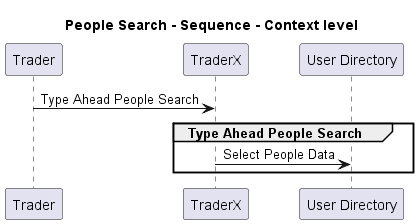

The diagram above was rendered by PlantUML. Its source (embedded in the PNG):
@startuml
!pragma layout smetana

title People Search - Sequence - Context level

participant "Trader" as TraderX.Actors.Trader
participant "TraderX" as TraderX.SoftwareSystems.TraderX
participant "User Directory" as TraderX.SoftwareSystems.UserDirectory

TraderX.Actors.Trader -> TraderX.SoftwareSystems.TraderX : Type Ahead People Search
group Type Ahead People Search
TraderX.SoftwareSystems.TraderX -> TraderX.SoftwareSystems.UserDirectory : Select People Data
end


@enduml